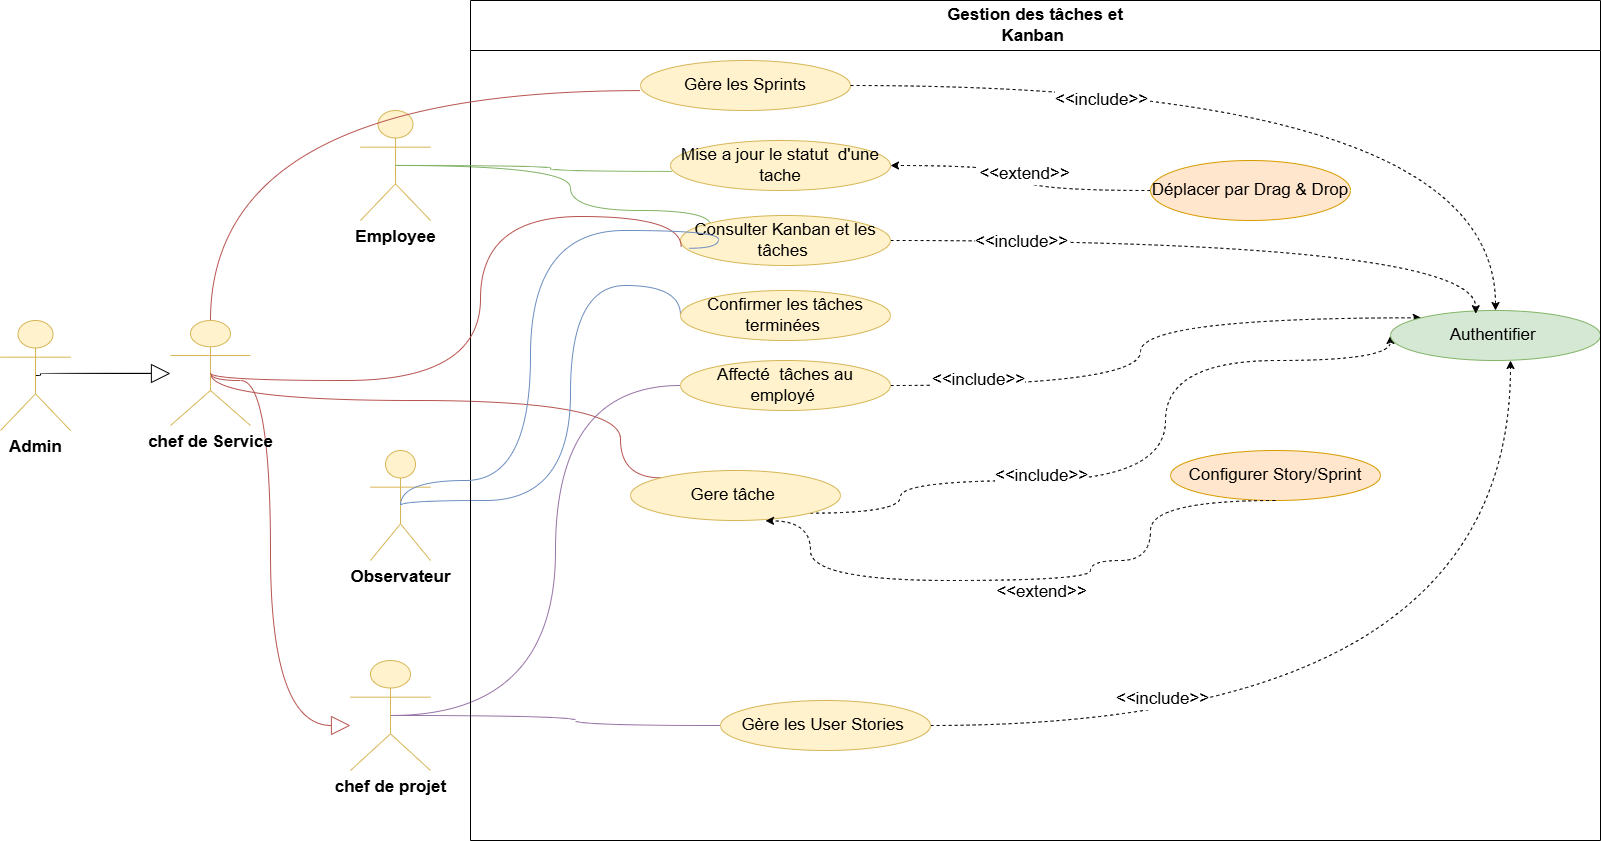

The diagram above was exported from draw.io. Its source (the exported page's mxGraphModel, read from the mxfile embedded in the PNG):
<mxGraphModel dx="3160" dy="1458" grid="1" gridSize="10" guides="1" tooltips="1" connect="1" arrows="1" fold="1" page="1" pageScale="1" pageWidth="827" pageHeight="1169" math="0" shadow="0">
  <root>
    <mxCell id="0" />
    <mxCell id="1" parent="0" />
    <mxCell id="C67abF6YH6a9ytsoW0xP-1" edge="1" parent="1" source="T0aBm3Mev3dQ4lRDaDuv-2" style="edgeStyle=orthogonalEdgeStyle;rounded=0;orthogonalLoop=1;jettySize=auto;html=1;exitX=0.5;exitY=0.5;exitDx=0;exitDy=0;exitPerimeter=0;curved=1;endArrow=block;endFill=0;strokeWidth=1;fontSize=17;endSize=17;">
      <mxGeometry relative="1" as="geometry">
        <Array as="points">
          <mxPoint x="-130" y="425" />
          <mxPoint x="-130" y="423" />
        </Array>
        <mxPoint y="423" as="targetPoint" />
      </mxGeometry>
    </mxCell>
    <mxCell id="T0aBm3Mev3dQ4lRDaDuv-2" parent="1" style="shape=umlActor;verticalLabelPosition=bottom;verticalAlign=top;html=1;outlineConnect=0;fillColor=#fff2cc;strokeColor=#d6b656;fontSize=17;" value="&lt;b&gt;Admin&lt;/b&gt;" vertex="1">
      <mxGeometry height="110" width="70" x="-170" y="370" as="geometry" />
    </mxCell>
    <mxCell id="C67abF6YH6a9ytsoW0xP-17" edge="1" parent="1" source="T0aBm3Mev3dQ4lRDaDuv-3" style="edgeStyle=orthogonalEdgeStyle;curved=1;rounded=0;orthogonalLoop=1;jettySize=auto;html=1;exitX=0.5;exitY=0.5;exitDx=0;exitDy=0;exitPerimeter=0;endArrow=block;endFill=0;fillColor=#f8cecc;strokeColor=#b85450;fontSize=17;endSize=17;" target="T0aBm3Mev3dQ4lRDaDuv-4">
      <mxGeometry relative="1" as="geometry">
        <Array as="points">
          <mxPoint x="100" y="430" />
          <mxPoint x="100" y="775" />
        </Array>
      </mxGeometry>
    </mxCell>
    <mxCell id="PgtNXljHtIuzJLYKWS2V-1" edge="1" parent="1" source="T0aBm3Mev3dQ4lRDaDuv-3" style="edgeStyle=orthogonalEdgeStyle;curved=1;rounded=0;orthogonalLoop=1;jettySize=auto;html=1;exitX=0.5;exitY=0.5;exitDx=0;exitDy=0;exitPerimeter=0;entryX=0;entryY=0;entryDx=0;entryDy=0;fillColor=#f8cecc;strokeColor=#b85450;fontSize=17;endArrow=none;endFill=0;" target="T0aBm3Mev3dQ4lRDaDuv-15">
      <mxGeometry relative="1" as="geometry">
        <Array as="points">
          <mxPoint x="40" y="450" />
          <mxPoint x="450" y="450" />
          <mxPoint x="450" y="527" />
        </Array>
      </mxGeometry>
    </mxCell>
    <mxCell id="T0aBm3Mev3dQ4lRDaDuv-3" parent="1" style="shape=umlActor;verticalLabelPosition=bottom;verticalAlign=top;html=1;outlineConnect=0;fillColor=#fff2cc;strokeColor=#d6b656;fontSize=17;" value="&lt;b&gt;chef de Service&lt;/b&gt;" vertex="1">
      <mxGeometry height="105" width="80" y="370" as="geometry" />
    </mxCell>
    <mxCell id="C67abF6YH6a9ytsoW0xP-14" edge="1" parent="1" source="T0aBm3Mev3dQ4lRDaDuv-4" style="edgeStyle=orthogonalEdgeStyle;curved=1;rounded=0;orthogonalLoop=1;jettySize=auto;html=1;exitX=0.5;exitY=0.5;exitDx=0;exitDy=0;exitPerimeter=0;entryX=0;entryY=0.5;entryDx=0;entryDy=0;endArrow=none;endFill=0;fillColor=#e1d5e7;strokeColor=#9673a6;fontSize=17;" target="T0aBm3Mev3dQ4lRDaDuv-14">
      <mxGeometry relative="1" as="geometry" />
    </mxCell>
    <mxCell id="C67abF6YH6a9ytsoW0xP-16" edge="1" parent="1" source="T0aBm3Mev3dQ4lRDaDuv-4" style="edgeStyle=orthogonalEdgeStyle;curved=1;rounded=0;orthogonalLoop=1;jettySize=auto;html=1;exitX=0.5;exitY=0.5;exitDx=0;exitDy=0;exitPerimeter=0;endArrow=none;endFill=0;fillColor=#e1d5e7;strokeColor=#9673a6;fontSize=17;" target="T0aBm3Mev3dQ4lRDaDuv-16">
      <mxGeometry relative="1" as="geometry" />
    </mxCell>
    <mxCell id="T0aBm3Mev3dQ4lRDaDuv-4" parent="1" style="shape=umlActor;verticalLabelPosition=bottom;verticalAlign=top;html=1;outlineConnect=0;fillColor=#fff2cc;strokeColor=#d6b656;fontSize=17;" value="&lt;b&gt;chef de projet&lt;/b&gt;" vertex="1">
      <mxGeometry height="110" width="80" x="180" y="710" as="geometry" />
    </mxCell>
    <mxCell id="C67abF6YH6a9ytsoW0xP-10" edge="1" parent="1" source="T0aBm3Mev3dQ4lRDaDuv-5" style="edgeStyle=orthogonalEdgeStyle;curved=1;rounded=0;orthogonalLoop=1;jettySize=auto;html=1;exitX=0.5;exitY=0.5;exitDx=0;exitDy=0;exitPerimeter=0;entryX=0;entryY=0.5;entryDx=0;entryDy=0;endArrow=none;endFill=0;fillColor=#d5e8d4;strokeColor=#82b366;fontSize=17;" target="T0aBm3Mev3dQ4lRDaDuv-12">
      <mxGeometry relative="1" as="geometry">
        <Array as="points">
          <mxPoint x="400" y="215" />
          <mxPoint x="400" y="260" />
          <mxPoint x="540" y="260" />
        </Array>
      </mxGeometry>
    </mxCell>
    <mxCell id="T0aBm3Mev3dQ4lRDaDuv-5" parent="1" style="shape=umlActor;verticalLabelPosition=bottom;verticalAlign=top;html=1;outlineConnect=0;fillColor=#fff2cc;strokeColor=#d6b656;fontSize=17;" value="&lt;b&gt;Employee&lt;/b&gt;" vertex="1">
      <mxGeometry height="110" width="70" x="190" y="160" as="geometry" />
    </mxCell>
    <mxCell id="C67abF6YH6a9ytsoW0xP-12" edge="1" parent="1" source="T0aBm3Mev3dQ4lRDaDuv-6" style="edgeStyle=orthogonalEdgeStyle;curved=1;rounded=0;orthogonalLoop=1;jettySize=auto;html=1;exitX=0.5;exitY=0.5;exitDx=0;exitDy=0;exitPerimeter=0;entryX=0;entryY=0.5;entryDx=0;entryDy=0;endArrow=none;endFill=0;fillColor=#dae8fc;strokeColor=#6c8ebf;fontSize=17;" target="C67abF6YH6a9ytsoW0xP-5">
      <mxGeometry relative="1" as="geometry">
        <Array as="points">
          <mxPoint x="230" y="550" />
          <mxPoint x="400" y="550" />
          <mxPoint x="400" y="335" />
        </Array>
      </mxGeometry>
    </mxCell>
    <mxCell id="T0aBm3Mev3dQ4lRDaDuv-6" parent="1" style="shape=umlActor;verticalLabelPosition=bottom;verticalAlign=top;html=1;outlineConnect=0;fillColor=#fff2cc;strokeColor=#d6b656;fontSize=17;" value="&lt;b&gt;Observateur&lt;/b&gt;" vertex="1">
      <mxGeometry height="110" width="60" x="200" y="500" as="geometry" />
    </mxCell>
    <mxCell id="T0aBm3Mev3dQ4lRDaDuv-37" edge="1" parent="1" source="T0aBm3Mev3dQ4lRDaDuv-14" style="edgeStyle=orthogonalEdgeStyle;curved=1;rounded=0;orthogonalLoop=1;jettySize=auto;html=1;exitX=1;exitY=0.5;exitDx=0;exitDy=0;entryX=0;entryY=0;entryDx=0;entryDy=0;dashed=1;fontSize=17;" target="T0aBm3Mev3dQ4lRDaDuv-35">
      <mxGeometry relative="1" as="geometry" />
    </mxCell>
    <mxCell id="T0aBm3Mev3dQ4lRDaDuv-38" edge="1" parent="1" source="T0aBm3Mev3dQ4lRDaDuv-15" style="edgeStyle=orthogonalEdgeStyle;curved=1;rounded=0;orthogonalLoop=1;jettySize=auto;html=1;exitX=1;exitY=1;exitDx=0;exitDy=0;entryX=0;entryY=0.5;entryDx=0;entryDy=0;dashed=1;fontSize=17;" target="T0aBm3Mev3dQ4lRDaDuv-35">
      <mxGeometry relative="1" as="geometry">
        <Array as="points">
          <mxPoint x="730" y="530" />
          <mxPoint x="995" y="530" />
          <mxPoint x="995" y="410" />
          <mxPoint x="1220" y="410" />
        </Array>
      </mxGeometry>
    </mxCell>
    <mxCell id="T0aBm3Mev3dQ4lRDaDuv-39" edge="1" parent="1" source="T0aBm3Mev3dQ4lRDaDuv-16" style="edgeStyle=orthogonalEdgeStyle;curved=1;rounded=0;orthogonalLoop=1;jettySize=auto;html=1;exitX=1;exitY=0.5;exitDx=0;exitDy=0;dashed=1;fontSize=17;">
      <mxGeometry relative="1" as="geometry">
        <mxPoint x="1340" y="410" as="targetPoint" />
      </mxGeometry>
    </mxCell>
    <mxCell id="T0aBm3Mev3dQ4lRDaDuv-35" parent="1" style="ellipse;whiteSpace=wrap;html=1;fillColor=#d5e8d4;strokeColor=#82b366;fontSize=17;" value="Authentifier&amp;nbsp;" vertex="1">
      <mxGeometry height="50" width="210" x="1220" y="360" as="geometry" />
    </mxCell>
    <mxCell id="T0aBm3Mev3dQ4lRDaDuv-36" edge="1" parent="1" source="T0aBm3Mev3dQ4lRDaDuv-12" style="edgeStyle=orthogonalEdgeStyle;curved=1;rounded=0;orthogonalLoop=1;jettySize=auto;html=1;exitX=1;exitY=0.5;exitDx=0;exitDy=0;entryX=0.406;entryY=0.064;entryDx=0;entryDy=0;entryPerimeter=0;dashed=1;fontSize=17;" target="T0aBm3Mev3dQ4lRDaDuv-35">
      <mxGeometry relative="1" as="geometry" />
    </mxCell>
    <mxCell id="xF2uqhPN0qlOe_WTE2SH-1" parent="1" style="swimlane;whiteSpace=wrap;html=1;startSize=50;align=center;fontSize=17;" value="&lt;span lang=&quot;FR&quot;&gt;&lt;font&gt;Gestion des tâches et&lt;br&gt;Kanban&amp;nbsp;&lt;/font&gt;&lt;/span&gt;" vertex="1">
      <mxGeometry height="840" width="1130" x="300" y="50" as="geometry" />
    </mxCell>
    <mxCell id="T0aBm3Mev3dQ4lRDaDuv-12" parent="xF2uqhPN0qlOe_WTE2SH-1" style="ellipse;whiteSpace=wrap;html=1;fillColor=#fff2cc;strokeColor=#d6b656;fontSize=17;" value="Consulter Kanban et les tâches&amp;nbsp;" vertex="1">
      <mxGeometry height="50" width="210" x="210" y="215" as="geometry" />
    </mxCell>
    <mxCell id="C67abF6YH6a9ytsoW0xP-2" parent="xF2uqhPN0qlOe_WTE2SH-1" style="ellipse;whiteSpace=wrap;html=1;fillColor=#fff2cc;strokeColor=#d6b656;fontSize=17;" value="Gère les Sprints" vertex="1">
      <mxGeometry height="50" width="210" x="170" y="60" as="geometry" />
    </mxCell>
    <mxCell id="T0aBm3Mev3dQ4lRDaDuv-42" connectable="0" parent="xF2uqhPN0qlOe_WTE2SH-1" style="edgeLabel;html=1;align=center;verticalAlign=middle;resizable=0;points=[];fontSize=17;" value="&amp;lt;&amp;lt;include&amp;gt;&amp;gt;" vertex="1">
      <mxGeometry x="550" y="240" as="geometry">
        <mxPoint y="1" as="offset" />
      </mxGeometry>
    </mxCell>
    <mxCell id="T0aBm3Mev3dQ4lRDaDuv-14" parent="xF2uqhPN0qlOe_WTE2SH-1" style="ellipse;whiteSpace=wrap;html=1;fillColor=#fff2cc;strokeColor=#d6b656;fontSize=17;" value="Affecté&amp;nbsp; tâches au employé&amp;nbsp;" vertex="1">
      <mxGeometry height="50" width="210" x="210" y="360" as="geometry" />
    </mxCell>
    <mxCell id="T0aBm3Mev3dQ4lRDaDuv-43" connectable="0" parent="xF2uqhPN0qlOe_WTE2SH-1" style="edgeLabel;html=1;align=center;verticalAlign=middle;resizable=0;points=[];fontSize=17;" value="&amp;lt;&amp;lt;include&amp;gt;&amp;gt;" vertex="1">
      <mxGeometry x="510" y="380" as="geometry">
        <mxPoint x="-3" y="-1" as="offset" />
      </mxGeometry>
    </mxCell>
    <mxCell id="C67abF6YH6a9ytsoW0xP-4" parent="xF2uqhPN0qlOe_WTE2SH-1" style="ellipse;whiteSpace=wrap;html=1;fillColor=#fff2cc;strokeColor=#d6b656;fontSize=17;" value="Mise a jour le statut&amp;nbsp; d'une tache" vertex="1">
      <mxGeometry height="50" width="220" x="200" y="140" as="geometry" />
    </mxCell>
    <mxCell id="T0aBm3Mev3dQ4lRDaDuv-15" parent="xF2uqhPN0qlOe_WTE2SH-1" style="ellipse;whiteSpace=wrap;html=1;fillColor=#fff2cc;strokeColor=#d6b656;fontSize=17;" value="Gere tâche&amp;nbsp;" vertex="1">
      <mxGeometry height="50" width="210" x="160" y="470" as="geometry" />
    </mxCell>
    <mxCell id="T0aBm3Mev3dQ4lRDaDuv-17" parent="xF2uqhPN0qlOe_WTE2SH-1" style="ellipse;whiteSpace=wrap;html=1;fillColor=#ffe6cc;strokeColor=#d79b00;fontSize=17;" value="Configurer Story/Sprint" vertex="1">
      <mxGeometry height="50" width="210" x="700" y="450" as="geometry" />
    </mxCell>
    <mxCell id="T0aBm3Mev3dQ4lRDaDuv-19" edge="1" parent="xF2uqhPN0qlOe_WTE2SH-1" source="T0aBm3Mev3dQ4lRDaDuv-17" style="edgeStyle=orthogonalEdgeStyle;rounded=0;orthogonalLoop=1;jettySize=auto;html=1;exitX=0.5;exitY=1;exitDx=0;exitDy=0;curved=1;dashed=1;fontSize=17;entryX=0.643;entryY=1.007;entryDx=0;entryDy=0;entryPerimeter=0;" target="T0aBm3Mev3dQ4lRDaDuv-15">
      <mxGeometry relative="1" as="geometry">
        <Array as="points">
          <mxPoint x="680" y="500" />
          <mxPoint x="680" y="560" />
          <mxPoint x="620" y="560" />
          <mxPoint x="620" y="580" />
          <mxPoint x="340" y="580" />
          <mxPoint x="340" y="520" />
        </Array>
        <mxPoint x="260.0000000000001" y="552.3999999999999" as="sourcePoint" />
        <mxPoint x="815.1199999999995" y="530" as="targetPoint" />
      </mxGeometry>
    </mxCell>
    <mxCell id="T0aBm3Mev3dQ4lRDaDuv-34" connectable="0" parent="T0aBm3Mev3dQ4lRDaDuv-19" style="edgeLabel;html=1;align=center;verticalAlign=middle;resizable=0;points=[];fontSize=17;" value="&amp;lt;&amp;lt;include&amp;gt;&amp;gt;" vertex="1">
      <mxGeometry relative="1" x="-0.4123" y="-2" as="geometry">
        <mxPoint x="-103" y="-83" as="offset" />
      </mxGeometry>
    </mxCell>
    <mxCell id="C67abF6YH6a9ytsoW0xP-5" parent="xF2uqhPN0qlOe_WTE2SH-1" style="ellipse;whiteSpace=wrap;html=1;fillColor=#fff2cc;strokeColor=#d6b656;fontSize=17;" value="Confirmer les tâches terminées&amp;nbsp;" vertex="1">
      <mxGeometry height="50" width="210" x="210" y="290" as="geometry" />
    </mxCell>
    <mxCell id="T0aBm3Mev3dQ4lRDaDuv-44" connectable="0" parent="xF2uqhPN0qlOe_WTE2SH-1" style="edgeLabel;html=1;align=center;verticalAlign=middle;resizable=0;points=[];fontSize=17;" value="&amp;lt;&amp;lt;extend&amp;gt;&amp;gt;" vertex="1">
      <mxGeometry x="570" y="590" as="geometry">
        <mxPoint y="1" as="offset" />
      </mxGeometry>
    </mxCell>
    <mxCell id="T0aBm3Mev3dQ4lRDaDuv-16" parent="xF2uqhPN0qlOe_WTE2SH-1" style="ellipse;whiteSpace=wrap;html=1;fillColor=#fff2cc;strokeColor=#d6b656;fontSize=17;" value="Gère les User Stories&amp;nbsp;" vertex="1">
      <mxGeometry height="50" width="210" x="250" y="700" as="geometry" />
    </mxCell>
    <mxCell id="T0aBm3Mev3dQ4lRDaDuv-45" connectable="0" parent="xF2uqhPN0qlOe_WTE2SH-1" style="edgeLabel;html=1;align=center;verticalAlign=middle;resizable=0;points=[];fontSize=17;" value="&amp;lt;&amp;lt;include&amp;gt;&amp;gt;" vertex="1">
      <mxGeometry x="680" y="670" as="geometry">
        <mxPoint x="11" y="28" as="offset" />
      </mxGeometry>
    </mxCell>
    <mxCell id="C67abF6YH6a9ytsoW0xP-7" edge="1" parent="xF2uqhPN0qlOe_WTE2SH-1" source="C67abF6YH6a9ytsoW0xP-6" style="edgeStyle=orthogonalEdgeStyle;curved=1;rounded=0;orthogonalLoop=1;jettySize=auto;html=1;exitX=0;exitY=0.5;exitDx=0;exitDy=0;entryX=1;entryY=0.5;entryDx=0;entryDy=0;dashed=1;fontSize=17;" target="C67abF6YH6a9ytsoW0xP-4">
      <mxGeometry relative="1" as="geometry" />
    </mxCell>
    <mxCell id="C67abF6YH6a9ytsoW0xP-8" connectable="0" parent="C67abF6YH6a9ytsoW0xP-7" style="edgeLabel;html=1;align=center;verticalAlign=middle;resizable=0;points=[];fontSize=17;" value="&amp;lt;&amp;lt;extend&amp;gt;&amp;gt;" vertex="1">
      <mxGeometry relative="1" x="0.0253" y="-3" as="geometry">
        <mxPoint as="offset" />
      </mxGeometry>
    </mxCell>
    <mxCell id="C67abF6YH6a9ytsoW0xP-6" parent="xF2uqhPN0qlOe_WTE2SH-1" style="ellipse;whiteSpace=wrap;html=1;fillColor=#ffe6cc;strokeColor=#d79b00;fontSize=17;" value="Déplacer par Drag &amp;amp; Drop" vertex="1">
      <mxGeometry height="60" width="200" x="680" y="160" as="geometry" />
    </mxCell>
    <mxCell id="C67abF6YH6a9ytsoW0xP-3" edge="1" parent="1" source="T0aBm3Mev3dQ4lRDaDuv-3" style="edgeStyle=orthogonalEdgeStyle;curved=1;rounded=0;orthogonalLoop=1;jettySize=auto;html=1;exitX=0.5;exitY=0;exitDx=0;exitDy=0;exitPerimeter=0;entryX=-0.001;entryY=0.602;entryDx=0;entryDy=0;entryPerimeter=0;endArrow=none;endFill=0;fillColor=#f8cecc;strokeColor=#b85450;fontSize=17;" target="C67abF6YH6a9ytsoW0xP-2">
      <mxGeometry relative="1" as="geometry" />
    </mxCell>
    <mxCell id="C67abF6YH6a9ytsoW0xP-9" edge="1" parent="1" source="T0aBm3Mev3dQ4lRDaDuv-5" style="edgeStyle=orthogonalEdgeStyle;curved=1;rounded=0;orthogonalLoop=1;jettySize=auto;html=1;exitX=0.5;exitY=0.5;exitDx=0;exitDy=0;exitPerimeter=0;entryX=0.007;entryY=0.617;entryDx=0;entryDy=0;entryPerimeter=0;endArrow=none;endFill=0;fillColor=#d5e8d4;strokeColor=#82b366;fontSize=17;" target="C67abF6YH6a9ytsoW0xP-4">
      <mxGeometry relative="1" as="geometry" />
    </mxCell>
    <mxCell id="C67abF6YH6a9ytsoW0xP-11" edge="1" parent="1" source="T0aBm3Mev3dQ4lRDaDuv-3" style="edgeStyle=orthogonalEdgeStyle;curved=1;rounded=0;orthogonalLoop=1;jettySize=auto;html=1;exitX=0.5;exitY=0.5;exitDx=0;exitDy=0;exitPerimeter=0;entryX=0.003;entryY=0.625;entryDx=0;entryDy=0;entryPerimeter=0;endArrow=none;endFill=0;fillColor=#f8cecc;strokeColor=#b85450;fontSize=17;" target="T0aBm3Mev3dQ4lRDaDuv-12">
      <mxGeometry relative="1" as="geometry">
        <Array as="points">
          <mxPoint x="310" y="430" />
          <mxPoint x="310" y="266" />
        </Array>
      </mxGeometry>
    </mxCell>
    <mxCell id="C67abF6YH6a9ytsoW0xP-13" edge="1" parent="1" source="T0aBm3Mev3dQ4lRDaDuv-6" style="edgeStyle=orthogonalEdgeStyle;curved=1;rounded=0;orthogonalLoop=1;jettySize=auto;html=1;exitX=0.5;exitY=0.5;exitDx=0;exitDy=0;exitPerimeter=0;entryX=0.04;entryY=0.655;entryDx=0;entryDy=0;entryPerimeter=0;endArrow=none;endFill=0;fillColor=#dae8fc;strokeColor=#6c8ebf;fontSize=17;" target="T0aBm3Mev3dQ4lRDaDuv-12">
      <mxGeometry relative="1" as="geometry">
        <Array as="points">
          <mxPoint x="230" y="530" />
          <mxPoint x="360" y="530" />
          <mxPoint x="360" y="280" />
          <mxPoint x="548" y="280" />
        </Array>
      </mxGeometry>
    </mxCell>
    <mxCell id="C67abF6YH6a9ytsoW0xP-18" edge="1" parent="1" source="C67abF6YH6a9ytsoW0xP-2" style="edgeStyle=orthogonalEdgeStyle;curved=1;rounded=0;orthogonalLoop=1;jettySize=auto;html=1;exitX=1;exitY=0.5;exitDx=0;exitDy=0;dashed=1;fontSize=17;entryX=0.5;entryY=0;entryDx=0;entryDy=0;" target="T0aBm3Mev3dQ4lRDaDuv-35">
      <mxGeometry relative="1" as="geometry">
        <mxPoint x="1320" y="350" as="targetPoint" />
      </mxGeometry>
    </mxCell>
    <mxCell id="C67abF6YH6a9ytsoW0xP-19" connectable="0" parent="C67abF6YH6a9ytsoW0xP-18" style="edgeLabel;html=1;align=center;verticalAlign=middle;resizable=0;points=[];fontSize=17;" value="&amp;lt;&amp;lt;include&amp;gt;&amp;gt;" vertex="1">
      <mxGeometry relative="1" x="-0.4267" y="-14" as="geometry">
        <mxPoint as="offset" />
      </mxGeometry>
    </mxCell>
  </root>
</mxGraphModel>